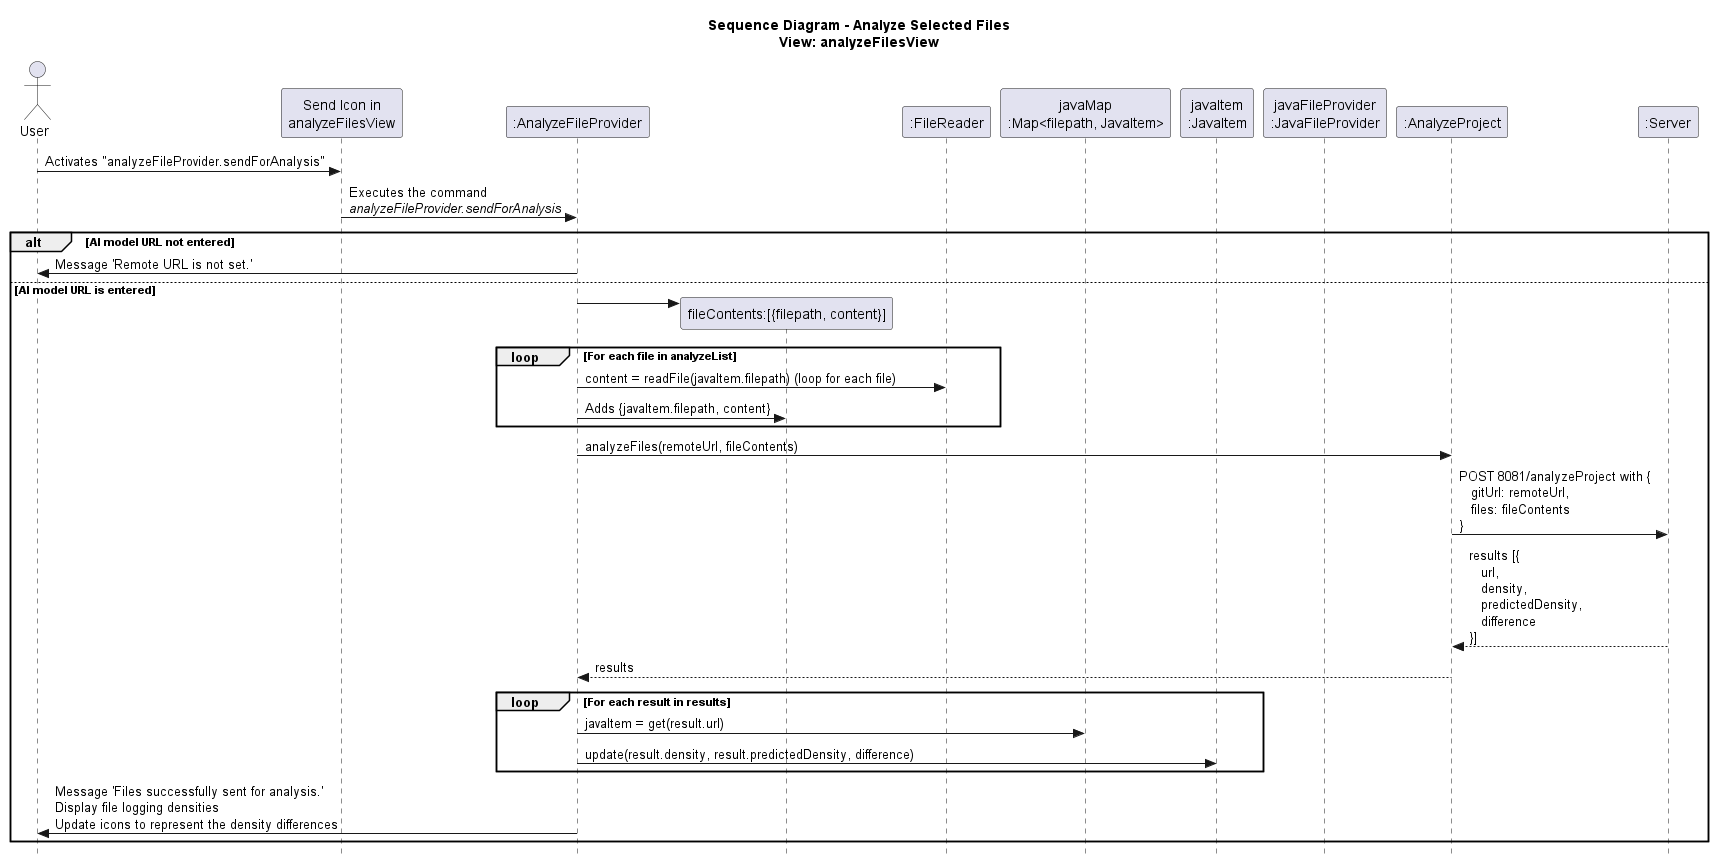

The diagram above was rendered by PlantUML. Its source (embedded in the PNG):
@startuml ds - file analysis
title Sequence Diagram - Analyze Selected Files\nView: analyzeFilesView
skinparam style strictuml

actor User
participant "Send Icon in\nanalyzeFilesView" as CommandPalette
participant ":AnalyzeFileProvider" as AnalyzeFileProvider

User -> CommandPalette : Activates "analyzeFileProvider.sendForAnalysis"
CommandPalette -> AnalyzeFileProvider: Executes the command \n//analyzeFileProvider.sendForAnalysis//

alt AI model URL not entered
    AnalyzeFileProvider -> User : Message 'Remote URL is not set.'
else AI model URL is entered
    AnalyzeFileProvider -> "fileContents:[{filepath, content}]" as fileContents **

participant ":FileReader" as fileReader
participant "javaMap\n:Map<filepath, JavaItem>" as javaMap
participant "javaItem\n:JavaItem" as javaItem
participant "javaFileProvider\n:JavaFileProvider" as javaFileProvider
participant ":AnalyzeProject" as AnalyzeProject
participant ":Server" as server
    
    loop For each file in analyzeList
        AnalyzeFileProvider -> fileReader : content = readFile(javaItem.filepath) (loop for each file)
        AnalyzeFileProvider -> fileContents : Adds {javaItem.filepath, content}
    end

    AnalyzeFileProvider -> AnalyzeProject : analyzeFiles(remoteUrl, fileContents)

    AnalyzeProject -> server : POST 8081/analyzeProject with {\n   gitUrl: remoteUrl,\n   files: fileContents\n}
    server --> AnalyzeProject : results [{\n   url,\n   density,\n   predictedDensity,\n   difference\n}]
    AnalyzeProject --> AnalyzeFileProvider : results

    loop For each result in results
        AnalyzeFileProvider -> javaMap : javaItem = get(result.url)
        AnalyzeFileProvider -> javaItem : update(result.density, result.predictedDensity, difference)
    end

    AnalyzeFileProvider -> User : Message 'Files successfully sent for analysis.'\nDisplay file logging densities\nUpdate icons to represent the density differences
end
@enduml